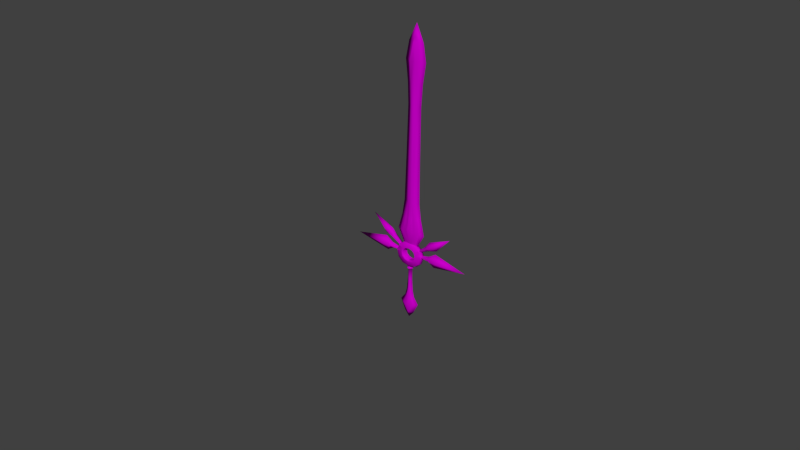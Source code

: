 # Source: LOLWeapon3.blend  (saved by Blender 2.72.0; exported with 4.5.12 LTS)
import bpy
from mathutils import Matrix  # noqa: F401  (used for matrix-valued properties, if any)

bpy.ops.wm.read_factory_settings(use_empty=True)
scene = bpy.context.scene
scene.name = 'Scene'

# ---- collections
col_collection_1 = bpy.data.collections.new('Collection 1'); scene.collection.children.link(col_collection_1)

# ---- images (referenced by path relative to the original .blend; pixels are not part of the script)
import os
ASSET_DIR = os.environ.get("B2B_ASSET_DIR", "")  # directory of the original .blend (textures are referenced by path, not embedded)
HERE = os.path.dirname(os.path.abspath(__file__))  # packed textures are extracted next to this script under _unpacked/

def load_image(name, relpath, width, height, colorspace="sRGB"):
    """Load a texture the original file referenced (path relative to the .blend, or extracted next to this script)."""
    p = next((c for c in (os.path.join(HERE, relpath), os.path.join(ASSET_DIR, relpath)) if relpath and os.path.exists(c)), "")
    if p:
        img = bpy.data.images.load(p, check_existing=True)
        img.name = name
    else:  # same state as the original file: an image datablock whose file is absent (Cycles renders it pink)
        img = bpy.data.images.new(name, width, height)
        img.source = "FILE"
        img.filepath = "//" + (relpath or name)
    img.colorspace_settings.name = colorspace
    return img
img_map__89 = load_image('Map #89', 'Unity/1/leona_base_TX_CM.dds', 1024, 1024, 'sRGB')

# ---- materials (node trees are filled in below, after node groups)
mat_material__172 = bpy.data.materials.new('Material #172')
mat_material__172.alpha_threshold = 0.0
mat_material__172.diffuse_color = (0.588, 0.588, 0.588, 1.0)
mat_material__172.roughness = 0.5
mat_material__172.specular_intensity = 0.0

# ---- material node trees
mat_material__172.use_nodes = True; mat_material__172.node_tree.nodes.clear()
_N = mat_material__172.node_tree.nodes; _L = mat_material__172.node_tree.links
n0 = _N.new('ShaderNodeOutputMaterial'); n0.name = 'Material Output'; n0.location = (1200, 880)
n0.label = 'Material Out'
n1 = _N.new('ShaderNodeAddShader'); n1.name = 'Add Shader'; n1.location = (1000, 880)
n1.label = 'Shader Add Refl'
n2 = _N.new('ShaderNodeAddShader'); n2.name = 'Add Shader.001'; n2.location = (800, 880)
n2.label = 'Shader Add Spec'
n3 = _N.new('ShaderNodeBsdfRefraction'); n3.name = 'Refraction BSDF'; n3.location = (1200, 220)
n3.label = 'Refl BSDF'
n3.mute = True
n4 = _N.new('ShaderNodeMix'); n4.name = 'Mix'; n4.location = (1000, 220)
n4.label = 'Mix Color/Refl'
n4.data_type = 'RGBA'
n4.blend_type = 'MULTIPLY'
n4.inputs[0].default_value = 1.0
n4.inputs[6].default_value = (1.0, 1.0, 1.0, 1.0)
n4.inputs[7].default_value = (0.0, 0.0, 0.0, 0.0)
n5 = _N.new('ShaderNodeMixShader'); n5.name = 'Mix Shader'; n5.location = (600, 880)
n5.label = 'Shader Mix Alpha'
n6 = _N.new('ShaderNodeBsdfTransparent'); n6.name = 'Transparent BSDF'; n6.location = (400, 880)
n6.label = 'Alpha BSDF'
n6.mute = True
n7 = _N.new('ShaderNodeMix'); n7.name = 'Mix.001'; n7.location = (200, 1100)
n7.label = 'Mix Color/Alpha'
n7.data_type = 'RGBA'
n7.blend_type = 'MULTIPLY'
n7.inputs[0].default_value = 1.0
n7.inputs[6].default_value = (1.0, 1.0, 1.0, 1.0)
n7.inputs[7].default_value = (1.0, 1.0, 1.0, 1.0)
n8 = _N.new('ShaderNodeBsdfDiffuse'); n8.name = 'Diffuse BSDF'; n8.location = (400, 660)
n8.label = 'Diff BSDF'
n9 = _N.new('ShaderNodeMix'); n9.name = 'Mix.002'; n9.location = (200, 660)
n9.label = 'Mix Color/Diffuse'
n9.data_type = 'RGBA'
n9.blend_type = 'MULTIPLY'
n9.inputs[0].default_value = 1.0
n9.inputs[6].default_value = (0.588, 0.588, 0.588, 1.0)
n10 = _N.new('ShaderNodeBsdfAnisotropic'); n10.name = 'Glossy BSDF'; n10.location = (400, 220)
n10.label = 'Spec BSDF'
n10.mute = True
n10.distribution = 'GGX'
n11 = _N.new('ShaderNodeMix'); n11.name = 'Mix.003'; n11.location = (200, 220)
n11.label = 'Mix Color/Spec'
n11.data_type = 'RGBA'
n11.blend_type = 'MULTIPLY'
n11.inputs[0].default_value = 1.0
n11.inputs[6].default_value = (0.0, 0.0, 0.0, 1.0)
n11.inputs[7].default_value = (0.0, 0.0, 0.0, 1.0)
n12 = _N.new('ShaderNodeMix'); n12.name = 'Mix.004'; n12.location = (200, 0)
n12.label = 'Mix Color/Hardness'
n12.data_type = 'RGBA'
n12.blend_type = 'MULTIPLY'
n12.inputs[0].default_value = 1.0
n12.inputs[6].default_value = (0.35, 0.35, 0.35, 0.35)
n12.inputs[7].default_value = (1.0, 1.0, 1.0, 1.0)
n13 = _N.new('ShaderNodeNormalMap'); n13.name = 'Normal Map'; n13.location = (200, 440)
n13.label = 'Normal/Map'
n13.mute = True
n14 = _N.new('ShaderNodeMix'); n14.name = 'Mix.005'; n14.location = (1000, 660)
n14.label = 'Bump/Map'
n14.mute = True
n14.data_type = 'RGBA'
n14.blend_type = 'MULTIPLY'
n14.inputs[0].default_value = 1.0
n14.inputs[6].default_value = (1.0, 1.0, 1.0, 1.0)
n14.inputs[7].default_value = (0.0, 0.0, 0.0, 1.0)
n15 = _N.new('ShaderNodeTexCoord'); n15.name = 'Texture Coordinate'; n15.location = (-600, 660)
n15.label = 'Texture Coords'
n16 = _N.new('ShaderNodeTexImage'); n16.name = 'Image Texture'; n16.location = (0, 660)
n16.width = 140
n16.image = img_map__89
n17 = _N.new('ShaderNodeDisplacement'); n17.name = 'Displacement'; n17.location = (0, 0)
n17.inputs[1].default_value = 0.0
n17.inputs[2].default_value = 0.1
n18 = _N.new('ShaderNodeMath'); n18.name = 'Math'; n18.location = (0, 0)
n18.operation = 'POWER'
_L.new(n1.outputs[0], n0.inputs[0])
_L.new(n2.outputs[0], n1.inputs[0])
_L.new(n3.outputs[0], n1.inputs[1])
_L.new(n4.outputs[2], n3.inputs[0])
_L.new(n5.outputs[0], n2.inputs[0])
_L.new(n6.outputs[0], n5.inputs[1])
_L.new(n7.outputs[2], n5.inputs[0])
_L.new(n8.outputs[0], n5.inputs[2])
_L.new(n9.outputs[2], n8.inputs[0])
_L.new(n10.outputs[0], n2.inputs[1])
_L.new(n11.outputs[2], n10.inputs[0])
_L.new(n13.outputs[0], n8.inputs[2])
_L.new(n13.outputs[0], n10.inputs[4])
_L.new(n13.outputs[0], n3.inputs[3])
_L.new(n16.outputs[0], n9.inputs[7])
_L.new(n14.outputs[2], n17.inputs[0])
_L.new(n17.outputs[0], n0.inputs[2])
_L.new(n12.outputs[2], n18.inputs[0])
_L.new(n18.outputs[0], n10.inputs[1])
n0.is_active_output = True

# ---- world
world_world = bpy.data.worlds.new('World'); scene.world = world_world
world_world.color = (0.05088, 0.05088, 0.05088)
world_world.use_sun_shadow = False
world_world.sun_shadow_jitter_overblur = 0.0
world_world.cycles.sampling_method = 'MANUAL'
world_world.cycles.sample_map_resolution = 256

# ---- meshes
me_untitled_077 = bpy.data.meshes.new('Untitled.077')
me_untitled_077.from_pydata([(-584.9, 202.2, -1.12), (-231.1, 392.0, -276.9), (-95.97, 263.6, -162.9), (-160.5, 214.0, -141.8), (-95.97, 263.6, -162.9), (-154.5, 238.3, -140.9), (-273.3, 383.0, 115.6), (-519.6, 523.0, 369.1), (-219.3, 370.4, -39.73), (-265.0, 405.1, -191.1), (-359.6, 340.8, -152.5), (-156.4, 238.5, -138.5), (-351.6, 339.0, -145.2), (-156.4, 238.5, -138.5), (-186.3, 246.5, -196.4), (-223.2, 291.0, -218.2), (-157.6, 327.0, -230.8), (-210.6, 274.9, -216.4), (-130.7, 229.6, -168.1), (-192.2, 275.9, -174.2), (-288.2, 375.9, -248.9), (-79.34, 219.2, -63.27), (-121.4, 170.3, -103.5), (-272.8, 415.5, -215.8), (-283.4, 523.7, -383.8), (-367.4, 538.0, -280.3), (-72.25, 238.5, -75.29), (-95.85, 237.0, -75.9), (-65.6, 214.5, -116.0), (-176.8, 315.5, -141.1), (-325.2, 475.3, -254.6), (-407.7, 590.7, -406.0), (-95.58, 178.6, -125.5), (-207.6, 288.2, -138.0), (-319.8, 436.5, -305.0), (-438.7, 462.4, -294.5), (-358.9, 423.9, -271.8), (-161.4, 303.2, -177.3), (-327.4, 542.7, -329.9), (-305.0, 474.7, -273.0), (-246.6, 406.7, -261.2), (-64.94, 203.4, -102.9), (-347.2, 492.0, -372.4), (-98.04, 230.2, -53.34), (41.58, 20.94, 8.532), (-459.0, 556.5, -381.0), (-81.83, 220.6, -115.8), (-278.4, 460.9, -311.1), (-128.5, 205.5, -76.05), (-499.2, 561.1, -328.1), (-128.0, 194.3, -62.84), (-112.0, 188.1, -62.87), (-84.29, 191.4, -79.66), (-445.0, 592.4, -350.9), (-396.0, 464.3, -342.0), (-343.5, 428.4, -293.9), (-114.4, 189.2, -115.9), (-97.61, 172.3, -102.6), (-108.5, 174.5, -114.5), (-497.2, 621.5, -401.1), (-85.15, 234.4, -64.31), (-418.9, 513.1, -252.0), (-466.4, 464.5, -228.0), (-344.0, 462.1, -239.8), (-314.3, 384.7, -203.5), (87.4, 89.36, 20.67), (-377.0, 428.9, -227.1), (73.26, 57.13, -49.38), (83.63, 133.1, -29.8), (67.14, 37.33, -22.91), (-46.78, 113.0, -60.25), (24.4, 68.96, 74.32), (10.75, 169.0, -38.74), (-7.811, 76.35, 80.49), (160.0, 51.83, -75.34), (214.4, 118.3, -198.1), (270.0, 23.25, -113.7), (136.9, 104.7, -127.6), (63.37, 81.08, -73.38), (-9.515, 117.0, -82.32), (49.87, 159.6, -45.67), (-58.7, 124.4, 46.76), (-37.7, 93.82, 73.51), (93.52, 109.2, -5.793), (61.85, 72.97, 52.12), (29.6, 107.5, -89.26), (-51.93, 148.7, 14.63), (-26.51, 165.0, -16.66), (160.0, 51.83, -75.34), (29.6, 107.5, -89.26), (-9.515, 117.0, -82.32), (136.9, 104.7, -127.6), (98.27, 53.97, -58.9), (90.06, 27.32, -23.27), (-14.63, 117.8, -99.82), (75.41, 24.16, -29.95), (123.4, 97.04, -122.0), (387.7, -3.831, -150.3), (130.3, 11.51, -23.09), (140.8, 41.17, -63.4), (63.37, 81.08, -73.38), (73.26, 57.13, -49.38), (31.34, 106.7, -108.0), (142.2, 50.17, -74.78), (-13.38, 134.9, -103.7), (67.14, 37.33, -22.91), (82.58, 47.38, -60.99), (71.1, 75.5, -89.23), (85.19, 86.27, -91.37), (39.45, 122.2, -113.0), (301.2, 135.2, -276.0), (116.7, 109.7, -134.0), (56.84, 149.5, -153.7), (130.1, 84.41, -110.1), (-58.43, -18.9, 110.7), (41.58, 20.94, 8.532), (-94.26, -94.68, 196.4), (4.13, 16.93, 30.73), (-71.45, 29.35, 32.15), (45.43, 4.919, 6.958), (-36.3, 8.891, 40.23), (-72.2, 96.66, -28.96), (-19.94, 168.0, -140.0), (-58.43, -18.9, 110.7), (-123.6, 20.3, 94.18), (-57.97, 41.79, 29.92), (-28.08, 24.32, 36.88), (143.6, 59.16, -86.16), (-123.6, 20.3, 94.18), (-201.2, -16.28, 155.8), (-78.97, 72.39, 3.173), (-46.78, 113.0, -60.25), (1.491, 0.2234, 32.99), (5.212, -0.149, 48.97), (-55.66, -13.89, 93.67), (-96.27, 65.39, 0.6582), (-287.7, -55.51, 225.5), (-98.05, 107.5, -31.55), (-63.71, 129.6, -73.81), (-38.15, 9.804, 57.25), (80.37, -20.52, 38.33), (-69.56, -9.85, 95.3), (-143.0, 128.1, -35.26), (-156.3, 80.49, 27.79), (55.65, 5.241, 19.07), (-88.31, 93.92, -37.09), (-107.2, 74.74, 11.83), (-129.7, -171.4, 290.2), (-99.48, 10.07, 85.44), (-58.43, 113.1, -73.87), (-114.5, 20.02, 80.52), (-78.57, 33.25, 48.05), (-41.75, -17.93, 92.02), (7.229, -28.33, 81.68), (-129.4, 29.98, 75.59), (109.2, 115.8, -3.71), (10.75, 169.0, -38.74), (102.0, 92.53, 27.33), (177.2, 95.81, -38.48), (294.6, 86.57, -60.68), (87.4, 89.36, 20.67), (177.2, 95.81, -38.48), (154.0, 148.6, -90.78), (49.87, 159.6, -45.67), (268.5, 78.99, -109.5), (165.7, 85.87, -69.95), (237.9, 178.7, -147.5), (151.1, 113.3, -95.94), (12.0, 186.1, -42.55), (93.52, 109.2, -5.793), (162.7, 66.32, -45.21), (97.73, 143.9, -31.96), (154.0, 148.6, -90.78), (-93.09, 160.2, -96.7), (57.98, 175.1, -50.73), (83.63, 133.1, -29.8), (257.0, 41.47, -59.39), (110.6, 80.1, 20.95), (235.2, 121.3, -144.6), (136.5, 140.8, -121.9), (188.5, 166.7, -177.0), (-874.0, -139.9, 249.6), (-351.6, 339.0, -145.2), (-223.9, 366.0, -42.55), (77.4, 202.3, -109.5), (-12.05, 204.2, -128.5), (-86.64, 127.5, 56.06), (-106.5, 64.28, 131.0), (137.3, 162.4, -89.74), (71.42, 184.1, -143.3), (151.1, 113.3, -95.94), (164.1, 111.9, -41.94), (213.4, 213.1, -244.0), (150.8, 64.29, 21.11), (105.7, 139.0, -47.17), (330.8, 211.3, -212.2), (118.8, 106.8, -14.71), (144.0, 149.8, -77.8), (-131.1, 54.15, 105.9), (162.7, 102.9, -30.56), (-65.99, 10.85, 127.3), (-196.4, 42.07, 150.7), (61.85, 72.97, 52.12), (-109.9, -43.53, 212.7), (24.4, 68.96, 74.32), (-35.76, 2.07, 123.7), (-58.02, 86.02, 92.28), (-41.3, 25.08, 147.5), (-98.52, 32.5, 116.6), (-77.5, 160.3, 12.65), (-61.68, 162.3, 20.19), (136.5, 140.8, -121.9), (150.7, 137.2, -65.84), (583.9, 267.4, -481.1), (60.01, 175.0, -68.81), (0.6119, 220.8, -95.84), (-154.4, -4.835, 187.2), (-106.5, 64.28, 131.0), (-26.51, 165.0, -16.66), (-168.8, -92.29, 298.2), (-100.0, -95.26, 354.0), (-551.8, -100.3, 485.8), (-43.16, 182.3, -29.62), (76.2, 58.02, 63.29), (165.7, 85.87, -69.95), (162.7, 66.32, -45.21), (7.175, 187.7, -59.44), (-177.7, 44.13, 206.4), (-41.3, 25.08, 147.5), (-58.7, 124.4, 46.76), (28.12, 68.59, 90.27), (-178.7, -258.7, 501.5), (-258.1, 20.58, 289.2), (97.0, -0.7428, 65.38), (-46.35, -118.7, 272.8), (-185.6, -63.35, 271.5), (-35.1, 38.89, 137.9), (25.77, 52.63, 93.19), (619.9, -0.1673, -178.4), (151.3, 34.07, -1.399), (370.8, 82.43, -161.2), (417.4, 72.26, -86.54), (161.3, 93.95, -19.18), (345.1, 8.068, -60.5), (337.3, 105.9, -173.7), (-69.6, -31.36, 249.4), (-48.93, -57.58, 201.1), (-37.7, 93.82, 73.51), (-7.811, 76.35, 80.49), (72.06, 73.29, 64.23), (-51.93, 148.7, 14.63), (-44.82, 97.72, 89.43), (-9.665, 77.26, 97.51), (-69.63, 133.8, 57.94), (-31.8, 181.5, -16.61), (-93.89, 72.8, 124.7), (-277.4, 54.19, 173.9), (-17.59, 62.58, 101.5), (-108.9, 82.76, 119.8), (-65.99, 10.85, 127.3), (-160.3, 109.1, 53.92), (-98.52, 32.5, 116.6), (-135.7, 133.3, 72.01), (-131.1, 54.15, 105.9), (-49.0, 42.93, 139.5), (-78.93, 62.84, 129.7), (-21.2, 34.85, 136.2), (27.78, 24.44, 125.9), (-35.76, 2.07, 123.7), (17.49, -9.241, 112.5), (100.9, 32.26, 82.55), (1092.0, -1069.0, 799.3), (262.9, -73.28, 31.62), (102.4, 11.89, 19.96), (-91.57, 195.7, -81.41), (732.9, -680.6, 517.8), (319.1, -216.0, 161.2), (-145.8, 160.9, -14.63), (410.5, -344.0, 265.2), (299.7, -217.7, 183.8), (-122.4, 180.9, 8.939), (1111.0, -1049.0, 800.8), (-72.54, 212.9, -52.48), (1251.0, -1225.0, 915.4), (345.3, -196.6, 153.4), (1410.0, -1391.0, 1020.0), (125.9, 23.98, 6.018), (215.8, -129.3, 92.4), (228.3, -103.6, 48.74), (433.9, -323.9, 262.0), (1277.0, -1202.0, 913.5), (755.6, -660.5, 515.6), (1386.0, -1390.0, 1052.0), (49.32, -5.31, 65.2), (1232.0, -1232.0, 931.2), (73.05, -3.994, 36.47), (699.0, -691.6, 546.7), (393.5, -347.7, 282.1), (1214.0, -1237.0, 947.5), (264.7, -229.0, 213.7), (1545.0, -1493.0, 1142.0), (241.3, -241.2, 227.5), (716.7, -684.4, 533.7), (274.8, -242.3, 182.9), (182.2, -164.5, 103.7), (1448.0, -1354.0, 1021.0), (105.3, -143.5, 153.5), (1079.0, -1072.0, 811.7), (374.8, -355.6, 295.6), (156.1, -148.6, 143.2), (1065.0, -1077.0, 821.9), (29.88, -7.103, 87.78), (1355.0, -1409.0, 1067.0), (75.39, -134.0, 191.3), (1201.0, -1227.0, 977.6), (1492.0, -1511.0, 1187.0), (687.8, -682.4, 573.4), (339.5, -163.7, 205.0), (305.9, -162.6, 249.6), (223.6, -58.23, 192.7), (755.3, -623.2, 565.9), (88.51, 35.7, 69.75), (224.7, -235.7, 256.1), (362.6, -347.0, 322.8), (1058.0, -1067.0, 845.9), (240.8, -64.92, 146.3), (255.9, -32.76, 108.1), (1510.0, -1524.0, 1146.0), (1554.0, -1543.0, 1191.0), (1339.0, -1390.0, 1114.0), (316.0, -175.9, 218.8), (112.2, 37.02, 41.02), (433.1, -286.0, 313.8), (1556.0, -1464.0, 1166.0), (737.7, -630.5, 578.8), (445.4, -294.5, 286.6), (1127.0, -1009.0, 834.9), (1499.0, -1325.0, 993.9), (766.6, -632.4, 539.1), (1158.0, -1016.0, 784.7), (482.6, -295.3, 237.7), (798.2, -634.4, 495.8), (312.6, -40.11, 12.16), (278.1, -34.21, 64.36), (155.5, 40.04, -10.47), (131.7, 38.81, 18.44), (1259.0, -1163.0, 988.5), (1459.0, -1325.0, 1045.0), (1290.0, -1168.0, 942.1), (1412.0, -1324.0, 1107.0), (1119.0, -997.8, 858.9), (356.0, -169.2, 176.4), (1106.0, -1003.0, 869.1), (1321.0, -1173.0, 895.7), (1596.0, -1464.0, 1115.0), (261.6, -188.9, 271.3), (1443.0, -1306.0, 1092.0), (389.0, -170.5, 132.3), (1278.0, -1157.0, 972.2), (1093.0, -1006.0, 881.4), (414.5, -293.8, 327.3), (721.4, -634.2, 594.8), (305.9, -162.6, 249.6), (397.4, -297.5, 344.2), (181.2, -84.22, 197.1), (59.11, 19.82, 86.26), (1350.0, -1360.0, 1138.0), (1503.0, -1481.0, 1211.0), (1170.0, -1222.0, 1024.0), (325.3, -346.2, 371.7), (1649.0, -1618.0, 1274.0), (1240.0, -1170.0, 1004.0), (1388.0, -1324.0, 1138.0), (40.9, -128.1, 243.5), (1299.0, -1390.0, 1165.0), (1452.0, -1511.0, 1238.0), (281.0, -187.2, 248.6), (1538.0, -1451.0, 1207.0), (235.4, -208.3, 279.1), (698.7, -654.4, 596.9), (1568.0, -1509.0, 1220.0), (132.9, -72.59, 212.9), (223.6, -58.23, 192.7), (88.51, 35.7, 69.75), (35.66, 7.728, 100.2), (6.088, -8.327, 116.7), (191.7, -234.4, 300.2), (1027.0, -1059.0, 896.1), (1074.0, -1026.0, 880.0), (374.0, -317.7, 347.4), (1215.0, -1193.0, 1006.0), (656.1, -680.4, 616.7), (90.61, -94.9, 224.0), (-839.0, -1744.0, -450.8), (-699.4, -335.7, -593.4), (-646.9, -449.5, 840.3), (-648.9, -555.6, 811.9), (-620.1, -459.8, 160.2), (-711.6, -437.6, -1505.0)], [], [(44, 84, 69), (69, 84, 65), (69, 65, 67), (67, 65, 83), (67, 83, 78), (78, 83, 68), (78, 68, 85), (85, 68, 80), (85, 80, 79), (79, 80, 72), (79, 72, 70), (70, 72, 87), (115, 71, 84), (117, 71, 115), (117, 73, 71), (126, 73, 117), (126, 82, 73), (125, 82, 126), (125, 81, 82), (115, 119, 117), (117, 119, 132), (117, 132, 126), (126, 132, 120), (126, 120, 125), (125, 120, 118), (118, 130, 125), (130, 81, 125), (130, 86, 81), (105, 119, 115), (95, 119, 105), (95, 144, 119), (119, 144, 132), (132, 144, 133), (133, 120, 132), (139, 120, 133), (139, 118, 120), (151, 118, 139), (151, 135, 118), (135, 130, 118), (105, 101, 95), (95, 101, 106), (106, 93, 95), (93, 144, 95), (93, 140, 144), (140, 133, 144), (153, 133, 140), (153, 139, 133), (101, 100, 106), (106, 100, 107), (107, 92, 106), (92, 93, 106), (92, 98, 93), (98, 140, 93), (140, 98, 233), (140, 233, 153), (153, 233, 269), (153, 269, 152), (152, 139, 153), (100, 89, 107), (107, 89, 102), (107, 102, 108), (108, 92, 107), (108, 127, 92), (92, 127, 103), (92, 103, 99), (99, 98, 92), (98, 99, 239), (233, 98, 239), (102, 89, 94), (104, 102, 94), (109, 102, 104), (108, 102, 109), (109, 111, 108), (108, 111, 96), (108, 96, 113), (113, 127, 108), (94, 89, 90), (94, 90, 149), (138, 94, 149), (104, 94, 138), (138, 173, 104), (104, 173, 122), (104, 122, 109), (109, 122, 112), (112, 111, 109), (149, 90, 131), (121, 149, 131), (145, 149, 121), (145, 138, 149), (137, 138, 145), (137, 173, 138), (142, 173, 137), (173, 142, 274), (274, 122, 173), (185, 122, 274), (185, 112, 122), (131, 87, 121), (121, 87, 86), (121, 86, 130), (130, 145, 121), (135, 145, 130), (135, 137, 145), (146, 137, 135), (146, 142, 137), (143, 142, 146), (142, 143, 277), (274, 142, 277), (277, 280, 274), (274, 280, 282), (282, 215, 274), (274, 215, 185), (146, 135, 151), (154, 146, 151), (143, 146, 154), (263, 143, 154), (260, 143, 263), (277, 143, 260), (260, 262, 277), (277, 262, 280), (186, 280, 262), (209, 280, 186), (209, 282, 280), (151, 150, 154), (150, 128, 154), (154, 128, 263), (151, 148, 150), (148, 128, 150), (261, 128, 148), (148, 259, 261), (259, 265, 261), (261, 265, 217), (148, 151, 141), (141, 259, 148), (141, 123, 259), (134, 123, 141), (152, 123, 134), (268, 123, 152), (141, 151, 139), (139, 134, 141), (139, 152, 134), (152, 269, 268), (269, 266, 268), (268, 266, 228), (228, 266, 236), (264, 228, 236), (259, 228, 264), (264, 265, 259), (267, 266, 269), (266, 267, 257), (257, 236, 266), (257, 264, 236), (206, 264, 257), (265, 264, 206), (206, 255, 265), (217, 265, 255), (258, 217, 255), (263, 217, 258), (233, 267, 269), (270, 267, 233), (267, 270, 237), (257, 267, 237), (257, 237, 252), (251, 257, 252), (206, 257, 251), (270, 233, 193), (193, 177, 270), (270, 177, 223), (237, 270, 223), (237, 223, 230), (252, 237, 230), (230, 248, 252), (248, 247, 252), (252, 247, 251), (193, 233, 239), (193, 239, 242), (242, 196, 193), (193, 196, 177), (196, 155, 177), (177, 155, 157), (157, 223, 177), (249, 223, 157), (230, 223, 249), (230, 249, 204), (204, 248, 230), (242, 239, 225), (225, 161, 242), (242, 161, 199), (196, 242, 199), (196, 199, 191), (191, 194, 196), (194, 171, 196), (196, 171, 155), (239, 99, 225), (225, 99, 74), (74, 99, 103), (127, 74, 103), (224, 74, 127), (127, 113, 224), (224, 113, 190), (212, 224, 190), (191, 224, 212), (191, 161, 224), (199, 161, 191), (190, 113, 91), (91, 113, 96), (111, 91, 96), (211, 91, 111), (111, 112, 211), (211, 112, 189), (189, 184, 211), (211, 184, 188), (188, 162, 211), (197, 162, 188), (212, 162, 197), (190, 162, 212), (189, 112, 185), (185, 184, 189), (215, 184, 185), (184, 215, 214), (184, 214, 188), (188, 214, 194), (194, 197, 188), (194, 212, 197), (212, 194, 191), (214, 215, 226), (214, 226, 174), (214, 174, 194), (194, 174, 171), (174, 163, 171), (171, 163, 175), (175, 155, 171), (215, 282, 226), (226, 282, 222), (226, 222, 168), (174, 226, 168), (174, 168, 163), (163, 168, 156), (168, 254, 156), (156, 254, 218), (254, 250, 218), (222, 282, 209), (209, 210, 222), (222, 210, 254), (168, 222, 254), (209, 253, 210), (253, 229, 210), (210, 229, 250), (210, 250, 254), (186, 253, 209), (206, 253, 186), (251, 253, 206), (251, 229, 253), (247, 229, 251), (186, 258, 206), (206, 258, 255), (262, 258, 186), (258, 262, 263), (263, 262, 260), (169, 155, 175), (169, 157, 155), (160, 157, 169), (160, 249, 157), (202, 249, 160), (204, 249, 202), (180, 77, 179), (75, 77, 180), (75, 178, 77), (77, 178, 167), (178, 172, 167), (172, 180, 179), (166, 180, 172), (166, 192, 180), (180, 192, 75), (75, 192, 110), (244, 75, 110), (178, 75, 244), (244, 166, 178), (166, 172, 178), (195, 166, 244), (195, 192, 166), (213, 192, 195), (110, 192, 213), (110, 213, 244), (244, 213, 195), (164, 88, 165), (76, 88, 164), (76, 176, 88), (88, 176, 170), (170, 176, 158), (165, 158, 164), (164, 158, 159), (159, 240, 164), (164, 240, 76), (76, 240, 97), (243, 76, 97), (176, 76, 243), (243, 159, 176), (158, 176, 159), (241, 159, 243), (241, 240, 159), (238, 240, 241), (97, 240, 238), (97, 238, 243), (243, 238, 241), (124, 201, 198), (129, 201, 124), (129, 256, 201), (201, 256, 227), (227, 187, 201), (201, 187, 198), (129, 124, 216), (235, 129, 216), (136, 129, 235), (136, 256, 129), (221, 256, 136), (232, 256, 221), (227, 256, 232), (216, 124, 208), (187, 216, 208), (227, 216, 187), (216, 227, 235), (235, 227, 232), (232, 221, 235), (235, 221, 136), (200, 114, 203), (203, 114, 116), (116, 219, 203), (203, 219, 245), (245, 207, 203), (203, 207, 200), (114, 246, 116), (234, 116, 246), (147, 116, 234), (147, 219, 116), (231, 219, 147), (220, 219, 231), (245, 219, 220), (205, 246, 114), (207, 246, 205), (245, 246, 207), (246, 245, 234), (234, 245, 220), (220, 231, 234), (234, 231, 147), (288, 295, 273), (287, 295, 288), (295, 287, 304), (304, 309, 295), (306, 295, 309), (293, 295, 306), (293, 306, 311), (286, 288, 273), (272, 288, 286), (272, 284, 288), (288, 284, 276), (276, 287, 288), (279, 287, 276), (287, 279, 304), (344, 272, 286), (342, 272, 344), (342, 357, 272), (272, 357, 284), (357, 340, 284), (284, 340, 289), (284, 289, 276), (276, 289, 278), (276, 278, 279), (344, 343, 342), (343, 357, 342), (351, 357, 343), (351, 340, 357), (335, 340, 351), (340, 335, 341), (340, 341, 289), (289, 341, 291), (289, 291, 278), (345, 343, 344), (345, 326, 343), (326, 351, 343), (317, 351, 326), (317, 335, 351), (332, 335, 317), (335, 332, 338), (341, 335, 338), (338, 339, 341), (339, 291, 341), (331, 326, 345), (331, 321, 326), (326, 321, 325), (325, 317, 326), (330, 317, 325), (330, 332, 317), (360, 332, 330), (332, 360, 320), (338, 332, 320), (338, 320, 336), (336, 339, 338), (319, 325, 321), (325, 319, 330), (330, 319, 318), (318, 360, 330), (336, 348, 339), (348, 336, 358), (356, 348, 358), (347, 348, 356), (348, 347, 353), (339, 348, 353), (358, 336, 350), (358, 350, 346), (346, 349, 358), (358, 349, 356), (349, 377, 356), (377, 333, 356), (356, 333, 347), (336, 320, 350), (320, 334, 350), (350, 334, 352), (346, 350, 352), (352, 359, 346), (346, 359, 371), (346, 371, 349), (349, 371, 372), (372, 377, 349), (320, 360, 334), (360, 361, 334), (361, 359, 334), (334, 359, 352), (363, 361, 360), (363, 379, 361), (379, 388, 361), (361, 388, 359), (359, 388, 371), (371, 388, 390), (371, 390, 372), (372, 390, 366), (366, 367, 372), (372, 367, 377), (376, 363, 360), (355, 363, 376), (355, 389, 363), (389, 379, 363), (389, 391, 379), (387, 379, 391), (388, 379, 387), (387, 390, 388), (368, 390, 387), (368, 366, 390), (376, 360, 362), (382, 376, 362), (364, 376, 382), (376, 364, 355), (355, 364, 381), (381, 378, 355), (378, 389, 355), (378, 369, 389), (369, 391, 389), (369, 323, 391), (391, 323, 316), (316, 387, 391), (383, 364, 382), (364, 383, 381), (381, 383, 365), (384, 381, 365), (392, 381, 384), (392, 378, 381), (392, 386, 378), (386, 369, 378), (322, 369, 386), (323, 369, 322), (301, 323, 322), (308, 323, 301), (323, 308, 316), (385, 392, 384), (373, 392, 385), (373, 386, 392), (313, 386, 373), (322, 386, 313), (306, 322, 313), (301, 322, 306), (309, 301, 306), (299, 301, 309), (299, 308, 301), (385, 313, 373), (311, 313, 385), (311, 306, 313), (309, 304, 299), (299, 304, 303), (303, 297, 299), (297, 308, 299), (308, 297, 296), (316, 308, 296), (316, 296, 324), (324, 387, 316), (304, 279, 303), (279, 297, 303), (279, 278, 297), (278, 275, 297), (297, 275, 302), (296, 297, 302), (296, 302, 310), (324, 296, 310), (298, 324, 310), (314, 324, 298), (324, 314, 387), (387, 314, 368), (278, 291, 275), (291, 281, 275), (275, 281, 271), (275, 271, 302), (302, 271, 307), (310, 302, 307), (294, 310, 307), (298, 310, 294), (294, 292, 298), (298, 292, 312), (312, 314, 298), (281, 291, 339), (339, 290, 281), (283, 281, 290), (271, 281, 283), (294, 271, 283), (307, 271, 294), (353, 290, 339), (353, 305, 290), (285, 290, 305), (283, 290, 285), (292, 283, 285), (294, 283, 292), (337, 305, 353), (354, 305, 337), (300, 305, 354), (305, 300, 285), (285, 300, 327), (285, 327, 292), (292, 327, 312), (327, 315, 312), (312, 315, 329), (329, 314, 312), (353, 347, 337), (337, 347, 354), (354, 347, 333), (333, 380, 354), (354, 380, 370), (370, 328, 354), (354, 328, 300), (300, 328, 327), (327, 328, 315), (315, 328, 375), (375, 329, 315), (374, 329, 375), (368, 329, 374), (314, 329, 368), (377, 380, 333), (367, 380, 377), (375, 380, 367), (370, 380, 375), (375, 328, 370), (367, 366, 375), (375, 366, 374), (374, 366, 368), (57, 58, 32), (22, 58, 57), (22, 56, 58), (58, 56, 32), (46, 32, 56), (28, 32, 46), (28, 41, 32), (32, 41, 57), (57, 41, 52), (52, 51, 57), (57, 51, 22), (22, 51, 50), (48, 22, 50), (56, 22, 48), (48, 19, 56), (56, 19, 46), (52, 41, 21), (21, 51, 52), (43, 51, 21), (50, 51, 43), (43, 48, 50), (27, 48, 43), (27, 29, 48), (48, 29, 33), (33, 19, 48), (21, 41, 26), (26, 60, 21), (21, 60, 43), (60, 27, 43), (26, 27, 60), (26, 46, 27), (46, 29, 27), (37, 29, 46), (37, 23, 29), (29, 23, 33), (26, 41, 28), (28, 46, 26), (46, 19, 37), (19, 20, 37), (37, 20, 40), (40, 23, 37), (23, 40, 39), (30, 23, 39), (63, 23, 30), (23, 63, 64), (33, 23, 64), (33, 20, 19), (64, 20, 33), (20, 64, 36), (55, 20, 36), (34, 20, 55), (20, 34, 40), (40, 34, 47), (39, 40, 47), (39, 47, 38), (25, 39, 38), (30, 39, 25), (30, 25, 63), (36, 64, 66), (36, 66, 35), (54, 36, 35), (55, 36, 54), (55, 54, 34), (34, 54, 42), (34, 42, 47), (47, 42, 24), (38, 47, 24), (64, 63, 66), (63, 61, 66), (66, 61, 62), (35, 66, 62), (62, 49, 35), (35, 49, 45), (45, 54, 35), (42, 54, 45), (45, 31, 42), (42, 31, 24), (24, 31, 38), (63, 25, 61), (61, 25, 53), (53, 49, 61), (61, 49, 62), (53, 25, 38), (38, 31, 53), (59, 53, 31), (49, 53, 59), (59, 45, 49), (31, 45, 59)])
me_untitled_077.polygons.foreach_set('use_smooth', [True] * 648)
_uv = me_untitled_077.uv_layers.new(name='UVChannel_1')
_uv.uv.foreach_set('vector', [0.9723, 0.0024, 0.9723, 0.0024, 0.9693, 0.0109, 0.9693, 0.0109, 0.9723, 0.0024, 0.9693, 0.0109, 0.9693, 0.0109, 0.9693, 0.0109, 0.9635, 0.0163, 0.9635, 0.0163, 0.9693, 0.0109, 0.9635, 0.0163, 0.9635, 0.0163, 0.9635, 0.0163, 0.9541, 0.0192, 0.9541, 0.0192, 0.9635, 0.0163, 0.9541, 0.0192, 0.9541, 0.0192, 0.9541, 0.0192, 0.9419, 0.017, 0.9419, 0.017, 0.9541, 0.0192, 0.9419, 0.017, 0.9419, 0.017, 0.9419, 0.017, 0.9346, 0.0106, 0.9346, 0.0106, 0.9419, 0.017, 0.9346, 0.0106, 0.9346, 0.0106, 0.9346, 0.0106, 0.9314, 0.0022, 0.9314, 0.0022, 0.9346, 0.0106, 0.9314, 0.0022, 0.9742, 0.0024, 0.9693, 0.0109, 0.9723, 0.0024, 0.9709, 0.0118, 0.9693, 0.0109, 0.9742, 0.0024, 0.9709, 0.0118, 0.9635, 0.0163, 0.9693, 0.0109, 0.9645, 0.0177, 0.9635, 0.0163, 0.9709, 0.0118, 0.9645, 0.0177, 0.9541, 0.0192, 0.9635, 0.0163, 0.9544, 0.0208, 0.9541, 0.0192, 0.9645, 0.0177, 0.9544, 0.0208, 0.9419, 0.017, 0.9541, 0.0192, 0.9742, 0.0024, 0.9774, 0.0024, 0.9709, 0.0118, 0.9709, 0.0118, 0.9774, 0.0024, 0.9736, 0.0131, 0.9709, 0.0118, 0.9736, 0.0131, 0.9645, 0.0177, 0.9645, 0.0177, 0.9736, 0.0131, 0.9663, 0.0202, 0.9645, 0.0177, 0.9663, 0.0202, 0.9544, 0.0208, 0.9544, 0.0208, 0.9663, 0.0202, 0.9544, 0.0239, 0.9544, 0.0239, 0.941, 0.0184, 0.9544, 0.0208, 0.941, 0.0184, 0.9419, 0.017, 0.9544, 0.0208, 0.941, 0.0184, 0.9346, 0.0106, 0.9419, 0.017, 0.9709, 0.0118, 0.9774, 0.0024, 0.9742, 0.0024, 0.9736, 0.0131, 0.9774, 0.0024, 0.9709, 0.0118, 0.9736, 0.0131, 0.9813, 0.0024, 0.9774, 0.0024, 0.9774, 0.0024, 0.9813, 0.0024, 0.9736, 0.0131, 0.9736, 0.0131, 0.9813, 0.0024, 0.9769, 0.0147, 0.9769, 0.0147, 0.9663, 0.0202, 0.9736, 0.0131, 0.9684, 0.0231, 0.9663, 0.0202, 0.9769, 0.0147, 0.9684, 0.0231, 0.9544, 0.0239, 0.9663, 0.0202, 0.9545, 0.0273, 0.9544, 0.0239, 0.9684, 0.0231, 0.9545, 0.0273, 0.9389, 0.0208, 0.9544, 0.0239, 0.9389, 0.0208, 0.941, 0.0184, 0.9544, 0.0239, 0.9709, 0.0118, 0.9645, 0.0177, 0.9736, 0.0131, 0.9736, 0.0131, 0.9645, 0.0177, 0.9663, 0.0202, 0.9663, 0.0202, 0.9769, 0.0147, 0.9736, 0.0131, 0.9769, 0.0147, 0.9813, 0.0024, 0.9736, 0.0131, 0.9769, 0.0147, 0.9925, 0.0024, 0.9813, 0.0024, 0.9925, 0.0024, 0.9769, 0.0147, 0.9813, 0.0024, 0.9863, 0.0198, 0.9769, 0.0147, 0.9925, 0.0024, 0.9863, 0.0198, 0.9684, 0.0231, 0.9769, 0.0147, 0.9645, 0.0177, 0.9544, 0.0208, 0.9663, 0.0202, 0.9663, 0.0202, 0.9544, 0.0208, 0.9544, 0.0239, 0.9544, 0.0239, 0.9684, 0.0231, 0.9663, 0.0202, 0.9684, 0.0231, 0.9769, 0.0147, 0.9663, 0.0202, 0.9684, 0.0231, 0.9863, 0.0198, 0.9769, 0.0147, 0.9863, 0.0198, 0.9925, 0.0024, 0.9769, 0.0147, 0.9925, 0.0024, 0.9863, 0.0198, 0.9986, 0.0024, 0.9925, 0.0024, 0.9986, 0.0024, 0.9863, 0.0198, 0.9863, 0.0198, 0.9986, 0.0024, 0.9916, 0.0225, 0.9863, 0.0198, 0.9916, 0.0225, 0.9776, 0.029, 0.9776, 0.029, 0.9684, 0.0231, 0.9863, 0.0198, 0.9544, 0.0208, 0.941, 0.0184, 0.9544, 0.0239, 0.9544, 0.0239, 0.941, 0.0184, 0.9389, 0.0208, 0.9544, 0.0239, 0.9389, 0.0208, 0.9545, 0.0273, 0.9545, 0.0273, 0.9684, 0.0231, 0.9544, 0.0239, 0.9545, 0.0273, 0.9711, 0.034, 0.9684, 0.0231, 0.9684, 0.0231, 0.9711, 0.034, 0.9747, 0.032, 0.9684, 0.0231, 0.9747, 0.032, 0.9776, 0.029, 0.9776, 0.029, 0.9863, 0.0198, 0.9684, 0.0231, 0.9863, 0.0198, 0.9776, 0.029, 0.9916, 0.0225, 0.9986, 0.0024, 0.9863, 0.0198, 0.9916, 0.0225, 0.9389, 0.0208, 0.941, 0.0184, 0.9297, 0.0129, 0.926, 0.0145, 0.9389, 0.0208, 0.9297, 0.0129, 0.9366, 0.0237, 0.9389, 0.0208, 0.926, 0.0145, 0.9545, 0.0273, 0.9389, 0.0208, 0.9366, 0.0237, 0.9366, 0.0237, 0.9492, 0.0384, 0.9545, 0.0273, 0.9545, 0.0273, 0.9492, 0.0384, 0.9548, 0.038, 0.9545, 0.0273, 0.9548, 0.038, 0.9604, 0.0365, 0.9604, 0.0365, 0.9711, 0.034, 0.9545, 0.0273, 0.9297, 0.0129, 0.941, 0.0184, 0.9331, 0.0114, 0.9297, 0.0129, 0.9331, 0.0114, 0.9256, 0.0022, 0.9213, 0.0022, 0.9297, 0.0129, 0.9256, 0.0022, 0.926, 0.0145, 0.9297, 0.0129, 0.9213, 0.0022, 0.9213, 0.0022, 0.9082, 0.0022, 0.926, 0.0145, 0.926, 0.0145, 0.9082, 0.0022, 0.9146, 0.0197, 0.926, 0.0145, 0.9146, 0.0197, 0.9366, 0.0237, 0.9366, 0.0237, 0.9146, 0.0197, 0.9294, 0.0327, 0.9294, 0.0327, 0.9492, 0.0384, 0.9366, 0.0237, 0.9256, 0.0022, 0.9331, 0.0114, 0.9296, 0.0022, 0.9331, 0.0114, 0.9256, 0.0022, 0.9296, 0.0022, 0.9297, 0.0129, 0.9256, 0.0022, 0.9331, 0.0114, 0.9297, 0.0129, 0.9213, 0.0022, 0.9256, 0.0022, 0.926, 0.0145, 0.9213, 0.0022, 0.9297, 0.0129, 0.926, 0.0145, 0.9082, 0.0022, 0.9213, 0.0022, 0.9146, 0.0197, 0.9082, 0.0022, 0.926, 0.0145, 0.9082, 0.0022, 0.9146, 0.0197, 0.9016, 0.0022, 0.9016, 0.0022, 0.9146, 0.0197, 0.9082, 0.0022, 0.9088, 0.0225, 0.9146, 0.0197, 0.9016, 0.0022, 0.9088, 0.0225, 0.9294, 0.0327, 0.9146, 0.0197, 0.9296, 0.0022, 0.9314, 0.0022, 0.9331, 0.0114, 0.9331, 0.0114, 0.9314, 0.0022, 0.9346, 0.0106, 0.9331, 0.0114, 0.9346, 0.0106, 0.941, 0.0184, 0.941, 0.0184, 0.9297, 0.0129, 0.9331, 0.0114, 0.9389, 0.0208, 0.9297, 0.0129, 0.941, 0.0184, 0.9389, 0.0208, 0.926, 0.0145, 0.9297, 0.0129, 0.9366, 0.0237, 0.926, 0.0145, 0.9389, 0.0208, 0.9366, 0.0237, 0.9146, 0.0197, 0.926, 0.0145, 0.9294, 0.0327, 0.9146, 0.0197, 0.9366, 0.0237, 0.9146, 0.0197, 0.9294, 0.0327, 0.9088, 0.0225, 0.9016, 0.0022, 0.9146, 0.0197, 0.9088, 0.0225, 0.9088, 0.0225, 0.9146, 0.0197, 0.9016, 0.0022, 0.9016, 0.0022, 0.9146, 0.0197, 0.9082, 0.0022, 0.9082, 0.0022, 0.9146, 0.0197, 0.9016, 0.0022, 0.9016, 0.0022, 0.9146, 0.0197, 0.9088, 0.0225, 0.9366, 0.0237, 0.9389, 0.0208, 0.9545, 0.0273, 0.9492, 0.0384, 0.9366, 0.0237, 0.9545, 0.0273, 0.9294, 0.0327, 0.9366, 0.0237, 0.9492, 0.0384, 0.9476, 0.0437, 0.9294, 0.0327, 0.9492, 0.0384, 0.9257, 0.0374, 0.9294, 0.0327, 0.9476, 0.0437, 0.9088, 0.0225, 0.9294, 0.0327, 0.9257, 0.0374, 0.9257, 0.0374, 0.9294, 0.0327, 0.9088, 0.0225, 0.9088, 0.0225, 0.9294, 0.0327, 0.9146, 0.0197, 0.9366, 0.0237, 0.9146, 0.0197, 0.9294, 0.0327, 0.926, 0.0145, 0.9146, 0.0197, 0.9366, 0.0237, 0.926, 0.0145, 0.9082, 0.0022, 0.9146, 0.0197, 0.9545, 0.0273, 0.9548, 0.038, 0.9492, 0.0384, 0.9548, 0.038, 0.9549, 0.042, 0.9492, 0.0384, 0.9492, 0.0384, 0.9549, 0.042, 0.9476, 0.0437, 0.9545, 0.0273, 0.9604, 0.0365, 0.9548, 0.038, 0.9604, 0.0365, 0.9549, 0.042, 0.9548, 0.038, 0.9617, 0.0414, 0.9549, 0.042, 0.9604, 0.0365, 0.9604, 0.0365, 0.9727, 0.0392, 0.9617, 0.0414, 0.9727, 0.0392, 0.9604, 0.0365, 0.9617, 0.0414, 0.9617, 0.0414, 0.9604, 0.0365, 0.9549, 0.042, 0.9604, 0.0365, 0.9545, 0.0273, 0.9711, 0.034, 0.9711, 0.034, 0.9727, 0.0392, 0.9604, 0.0365, 0.9711, 0.034, 0.9779, 0.0354, 0.9727, 0.0392, 0.9747, 0.032, 0.9779, 0.0354, 0.9711, 0.034, 0.9776, 0.029, 0.9779, 0.0354, 0.9747, 0.032, 0.9819, 0.0321, 0.9779, 0.0354, 0.9776, 0.029, 0.9711, 0.034, 0.9545, 0.0273, 0.9684, 0.0231, 0.9684, 0.0231, 0.9747, 0.032, 0.9711, 0.034, 0.9684, 0.0231, 0.9776, 0.029, 0.9747, 0.032, 0.9776, 0.029, 0.9916, 0.0225, 0.9819, 0.0321, 0.9916, 0.0225, 0.9776, 0.029, 0.9819, 0.0321, 0.9819, 0.0321, 0.9776, 0.029, 0.9779, 0.0354, 0.9779, 0.0354, 0.9776, 0.029, 0.9747, 0.032, 0.9711, 0.034, 0.9779, 0.0354, 0.9747, 0.032, 0.9727, 0.0392, 0.9779, 0.0354, 0.9711, 0.034, 0.9711, 0.034, 0.9604, 0.0365, 0.9727, 0.0392, 0.9863, 0.0198, 0.9776, 0.029, 0.9916, 0.0225, 0.9776, 0.029, 0.9863, 0.0198, 0.9684, 0.0231, 0.9684, 0.0231, 0.9747, 0.032, 0.9776, 0.029, 0.9684, 0.0231, 0.9711, 0.034, 0.9747, 0.032, 0.9545, 0.0273, 0.9711, 0.034, 0.9684, 0.0231, 0.9604, 0.0365, 0.9711, 0.034, 0.9545, 0.0273, 0.9545, 0.0273, 0.9548, 0.038, 0.9604, 0.0365, 0.9549, 0.042, 0.9604, 0.0365, 0.9548, 0.038, 0.9492, 0.0384, 0.9549, 0.042, 0.9548, 0.038, 0.9476, 0.0437, 0.9549, 0.042, 0.9492, 0.0384, 0.9986, 0.0024, 0.9863, 0.0198, 0.9916, 0.0225, 0.9925, 0.0024, 0.9863, 0.0198, 0.9986, 0.0024, 0.9863, 0.0198, 0.9925, 0.0024, 0.9769, 0.0147, 0.9684, 0.0231, 0.9863, 0.0198, 0.9769, 0.0147, 0.9684, 0.0231, 0.9769, 0.0147, 0.9663, 0.0202, 0.9544, 0.0239, 0.9684, 0.0231, 0.9663, 0.0202, 0.9545, 0.0273, 0.9684, 0.0231, 0.9544, 0.0239, 0.9925, 0.0024, 0.9986, 0.0024, 0.9863, 0.0198, 0.9863, 0.0198, 0.9769, 0.0147, 0.9925, 0.0024, 0.9925, 0.0024, 0.9769, 0.0147, 0.9813, 0.0024, 0.9769, 0.0147, 0.9925, 0.0024, 0.9813, 0.0024, 0.9769, 0.0147, 0.9813, 0.0024, 0.9736, 0.0131, 0.9663, 0.0202, 0.9769, 0.0147, 0.9736, 0.0131, 0.9736, 0.0131, 0.9645, 0.0177, 0.9663, 0.0202, 0.9645, 0.0177, 0.9544, 0.0208, 0.9663, 0.0202, 0.9663, 0.0202, 0.9544, 0.0208, 0.9544, 0.0239, 0.9863, 0.0198, 0.9986, 0.0024, 0.9916, 0.0225, 0.9863, 0.0198, 0.9916, 0.0225, 0.9776, 0.029, 0.9776, 0.029, 0.9684, 0.0231, 0.9863, 0.0198, 0.9863, 0.0198, 0.9684, 0.0231, 0.9769, 0.0147, 0.9684, 0.0231, 0.9663, 0.0202, 0.9769, 0.0147, 0.9769, 0.0147, 0.9663, 0.0202, 0.9736, 0.0131, 0.9736, 0.0131, 0.9813, 0.0024, 0.9769, 0.0147, 0.9774, 0.0024, 0.9813, 0.0024, 0.9736, 0.0131, 0.9736, 0.0131, 0.9813, 0.0024, 0.9774, 0.0024, 0.9736, 0.0131, 0.9774, 0.0024, 0.9709, 0.0118, 0.9709, 0.0118, 0.9645, 0.0177, 0.9736, 0.0131, 0.9776, 0.029, 0.9916, 0.0225, 0.9819, 0.0321, 0.9819, 0.0321, 0.9779, 0.0354, 0.9776, 0.029, 0.9776, 0.029, 0.9779, 0.0354, 0.9747, 0.032, 0.9684, 0.0231, 0.9776, 0.029, 0.9747, 0.032, 0.9684, 0.0231, 0.9747, 0.032, 0.9711, 0.034, 0.9711, 0.034, 0.9545, 0.0273, 0.9684, 0.0231, 0.9545, 0.0273, 0.9544, 0.0239, 0.9684, 0.0231, 0.9684, 0.0231, 0.9544, 0.0239, 0.9663, 0.0202, 0.9916, 0.0225, 0.9776, 0.029, 0.9819, 0.0321, 0.9819, 0.0321, 0.9776, 0.029, 0.9779, 0.0354, 0.9779, 0.0354, 0.9776, 0.029, 0.9747, 0.032, 0.9711, 0.034, 0.9779, 0.0354, 0.9747, 0.032, 0.9727, 0.0392, 0.9779, 0.0354, 0.9711, 0.034, 0.9711, 0.034, 0.9604, 0.0365, 0.9727, 0.0392, 0.9727, 0.0392, 0.9604, 0.0365, 0.9617, 0.0414, 0.9604, 0.0365, 0.9727, 0.0392, 0.9617, 0.0414, 0.9711, 0.034, 0.9727, 0.0392, 0.9604, 0.0365, 0.9711, 0.034, 0.9779, 0.0354, 0.9727, 0.0392, 0.9747, 0.032, 0.9779, 0.0354, 0.9711, 0.034, 0.9617, 0.0414, 0.9604, 0.0365, 0.9549, 0.042, 0.9549, 0.042, 0.9604, 0.0365, 0.9548, 0.038, 0.9492, 0.0384, 0.9549, 0.042, 0.9548, 0.038, 0.9476, 0.0437, 0.9549, 0.042, 0.9492, 0.0384, 0.9492, 0.0384, 0.9294, 0.0327, 0.9476, 0.0437, 0.9476, 0.0437, 0.9294, 0.0327, 0.9257, 0.0374, 0.9257, 0.0374, 0.9294, 0.0327, 0.9476, 0.0437, 0.9476, 0.0437, 0.9294, 0.0327, 0.9492, 0.0384, 0.9492, 0.0384, 0.9549, 0.042, 0.9476, 0.0437, 0.9548, 0.038, 0.9549, 0.042, 0.9492, 0.0384, 0.9604, 0.0365, 0.9549, 0.042, 0.9548, 0.038, 0.9617, 0.0414, 0.9549, 0.042, 0.9604, 0.0365, 0.9257, 0.0374, 0.9294, 0.0327, 0.9088, 0.0225, 0.9088, 0.0225, 0.9294, 0.0327, 0.9257, 0.0374, 0.9146, 0.0197, 0.9294, 0.0327, 0.9088, 0.0225, 0.9294, 0.0327, 0.9146, 0.0197, 0.9366, 0.0237, 0.9294, 0.0327, 0.9366, 0.0237, 0.9492, 0.0384, 0.9492, 0.0384, 0.9366, 0.0237, 0.9545, 0.0273, 0.9545, 0.0273, 0.9548, 0.038, 0.9492, 0.0384, 0.9545, 0.0273, 0.9604, 0.0365, 0.9548, 0.038, 0.9604, 0.0365, 0.9545, 0.0273, 0.9711, 0.034, 0.9366, 0.0237, 0.9146, 0.0197, 0.926, 0.0145, 0.9366, 0.0237, 0.926, 0.0145, 0.9389, 0.0208, 0.9366, 0.0237, 0.9389, 0.0208, 0.9545, 0.0273, 0.9545, 0.0273, 0.9389, 0.0208, 0.9544, 0.0239, 0.9389, 0.0208, 0.941, 0.0184, 0.9544, 0.0239, 0.9544, 0.0239, 0.941, 0.0184, 0.9544, 0.0208, 0.9544, 0.0208, 0.9663, 0.0202, 0.9544, 0.0239, 0.9146, 0.0197, 0.9082, 0.0022, 0.926, 0.0145, 0.926, 0.0145, 0.9082, 0.0022, 0.9213, 0.0022, 0.926, 0.0145, 0.9213, 0.0022, 0.9297, 0.0129, 0.9389, 0.0208, 0.926, 0.0145, 0.9297, 0.0129, 0.9389, 0.0208, 0.9297, 0.0129, 0.941, 0.0184, 0.941, 0.0184, 0.9297, 0.0129, 0.9331, 0.0114, 0.9297, 0.0129, 0.9256, 0.0022, 0.9331, 0.0114, 0.9331, 0.0114, 0.9256, 0.0022, 0.9296, 0.0022, 0.9256, 0.0022, 0.9331, 0.0114, 0.9296, 0.0022, 0.9213, 0.0022, 0.9082, 0.0022, 0.926, 0.0145, 0.926, 0.0145, 0.9297, 0.0129, 0.9213, 0.0022, 0.9213, 0.0022, 0.9297, 0.0129, 0.9256, 0.0022, 0.9297, 0.0129, 0.9213, 0.0022, 0.9256, 0.0022, 0.926, 0.0145, 0.9389, 0.0208, 0.9297, 0.0129, 0.9389, 0.0208, 0.941, 0.0184, 0.9297, 0.0129, 0.9297, 0.0129, 0.941, 0.0184, 0.9331, 0.0114, 0.9297, 0.0129, 0.9331, 0.0114, 0.9256, 0.0022, 0.9366, 0.0237, 0.9389, 0.0208, 0.926, 0.0145, 0.9545, 0.0273, 0.9389, 0.0208, 0.9366, 0.0237, 0.9544, 0.0239, 0.9389, 0.0208, 0.9545, 0.0273, 0.9544, 0.0239, 0.941, 0.0184, 0.9389, 0.0208, 0.9544, 0.0208, 0.941, 0.0184, 0.9544, 0.0239, 0.9366, 0.0237, 0.9492, 0.0384, 0.9545, 0.0273, 0.9545, 0.0273, 0.9492, 0.0384, 0.9548, 0.038, 0.9294, 0.0327, 0.9492, 0.0384, 0.9366, 0.0237, 0.9492, 0.0384, 0.9294, 0.0327, 0.9476, 0.0437, 0.9476, 0.0437, 0.9294, 0.0327, 0.9257, 0.0374, 0.9645, 0.0177, 0.9663, 0.0202, 0.9544, 0.0208, 0.9645, 0.0177, 0.9736, 0.0131, 0.9663, 0.0202, 0.9709, 0.0118, 0.9736, 0.0131, 0.9645, 0.0177, 0.9709, 0.0118, 0.9774, 0.0024, 0.9736, 0.0131, 0.9742, 0.0024, 0.9774, 0.0024, 0.9709, 0.0118, 0.9709, 0.0118, 0.9774, 0.0024, 0.9742, 0.0024, 0.8718, 0.4394, 0.8907, 0.4275, 0.8898, 0.435, 0.8651, 0.4284, 0.8907, 0.4275, 0.8718, 0.4394, 0.8651, 0.4284, 0.8686, 0.4166, 0.8907, 0.4275, 0.8907, 0.4275, 0.8686, 0.4166, 0.8906, 0.4207, 0.8686, 0.4166, 0.8907, 0.4275, 0.8906, 0.4207, 0.8907, 0.4275, 0.8718, 0.4394, 0.8898, 0.435, 0.8651, 0.4284, 0.8718, 0.4394, 0.8907, 0.4275, 0.8651, 0.4284, 0.8561, 0.454, 0.8718, 0.4394, 0.8718, 0.4394, 0.8561, 0.454, 0.8651, 0.4284, 0.8651, 0.4284, 0.8561, 0.454, 0.8378, 0.4299, 0.845, 0.4024, 0.8651, 0.4284, 0.8378, 0.4299, 0.8686, 0.4166, 0.8651, 0.4284, 0.845, 0.4024, 0.845, 0.4024, 0.8651, 0.4284, 0.8686, 0.4166, 0.8651, 0.4284, 0.8907, 0.4275, 0.8686, 0.4166, 0.8378, 0.4299, 0.8651, 0.4284, 0.845, 0.4024, 0.8378, 0.4299, 0.8561, 0.454, 0.8651, 0.4284, 0.7513, 0.444, 0.8561, 0.454, 0.8378, 0.4299, 0.8378, 0.4299, 0.8561, 0.454, 0.7513, 0.444, 0.8378, 0.4299, 0.7513, 0.444, 0.845, 0.4024, 0.845, 0.4024, 0.7513, 0.444, 0.8378, 0.4299, 0.7505, 0.7982, 0.7416, 0.8244, 0.7482, 0.8246, 0.7394, 0.7939, 0.7416, 0.8244, 0.7505, 0.7982, 0.7394, 0.7939, 0.7302, 0.8009, 0.7416, 0.8244, 0.7416, 0.8244, 0.7302, 0.8009, 0.7361, 0.8245, 0.7361, 0.8245, 0.7302, 0.8009, 0.7416, 0.8244, 0.7482, 0.8246, 0.7416, 0.8244, 0.7505, 0.7982, 0.7505, 0.7982, 0.7416, 0.8244, 0.7394, 0.7939, 0.7394, 0.7939, 0.7587, 0.7717, 0.7505, 0.7982, 0.7505, 0.7982, 0.7587, 0.7717, 0.7394, 0.7939, 0.7394, 0.7939, 0.7587, 0.7717, 0.7389, 0.7628, 0.7215, 0.7767, 0.7394, 0.7939, 0.7389, 0.7628, 0.7302, 0.8009, 0.7394, 0.7939, 0.7215, 0.7767, 0.7215, 0.7767, 0.7394, 0.7939, 0.7302, 0.8009, 0.7416, 0.8244, 0.7302, 0.8009, 0.7394, 0.7939, 0.7389, 0.7628, 0.7394, 0.7939, 0.7215, 0.7767, 0.7389, 0.7628, 0.7587, 0.7717, 0.7394, 0.7939, 0.7404, 0.7057, 0.7587, 0.7717, 0.7389, 0.7628, 0.7389, 0.7628, 0.7587, 0.7717, 0.7404, 0.7057, 0.7389, 0.7628, 0.7404, 0.7057, 0.7215, 0.7767, 0.7215, 0.7767, 0.7404, 0.7057, 0.7389, 0.7628, 0.8907, 0.4275, 0.8718, 0.4394, 0.8898, 0.435, 0.8651, 0.4284, 0.8718, 0.4394, 0.8907, 0.4275, 0.8651, 0.4284, 0.8561, 0.454, 0.8718, 0.4394, 0.8718, 0.4394, 0.8561, 0.454, 0.8651, 0.4284, 0.8651, 0.4284, 0.8907, 0.4275, 0.8718, 0.4394, 0.8718, 0.4394, 0.8907, 0.4275, 0.8898, 0.435, 0.8651, 0.4284, 0.8907, 0.4275, 0.8686, 0.4166, 0.845, 0.4024, 0.8651, 0.4284, 0.8686, 0.4166, 0.8378, 0.4299, 0.8651, 0.4284, 0.845, 0.4024, 0.8378, 0.4299, 0.8561, 0.454, 0.8651, 0.4284, 0.7513, 0.444, 0.8561, 0.454, 0.8378, 0.4299, 0.8378, 0.4299, 0.8561, 0.454, 0.7513, 0.444, 0.8651, 0.4284, 0.8561, 0.454, 0.8378, 0.4299, 0.8686, 0.4166, 0.8907, 0.4275, 0.8906, 0.4207, 0.8907, 0.4275, 0.8686, 0.4166, 0.8906, 0.4207, 0.8651, 0.4284, 0.8686, 0.4166, 0.8907, 0.4275, 0.8686, 0.4166, 0.8651, 0.4284, 0.845, 0.4024, 0.845, 0.4024, 0.8651, 0.4284, 0.8378, 0.4299, 0.8378, 0.4299, 0.7513, 0.444, 0.845, 0.4024, 0.845, 0.4024, 0.7513, 0.444, 0.8378, 0.4299, 0.7482, 0.8246, 0.7416, 0.8244, 0.7505, 0.7982, 0.7505, 0.7982, 0.7416, 0.8244, 0.7394, 0.7939, 0.7394, 0.7939, 0.7587, 0.7717, 0.7505, 0.7982, 0.7505, 0.7982, 0.7587, 0.7717, 0.7394, 0.7939, 0.7394, 0.7939, 0.7416, 0.8244, 0.7505, 0.7982, 0.7505, 0.7982, 0.7416, 0.8244, 0.7482, 0.8246, 0.7416, 0.8244, 0.7302, 0.8009, 0.7394, 0.7939, 0.7215, 0.7767, 0.7394, 0.7939, 0.7302, 0.8009, 0.7389, 0.7628, 0.7394, 0.7939, 0.7215, 0.7767, 0.7389, 0.7628, 0.7587, 0.7717, 0.7394, 0.7939, 0.7404, 0.7057, 0.7587, 0.7717, 0.7389, 0.7628, 0.7389, 0.7628, 0.7587, 0.7717, 0.7404, 0.7057, 0.7394, 0.7939, 0.7587, 0.7717, 0.7389, 0.7628, 0.7361, 0.8245, 0.7302, 0.8009, 0.7416, 0.8244, 0.7416, 0.8244, 0.7302, 0.8009, 0.7361, 0.8245, 0.7394, 0.7939, 0.7302, 0.8009, 0.7416, 0.8244, 0.7302, 0.8009, 0.7394, 0.7939, 0.7215, 0.7767, 0.7215, 0.7767, 0.7394, 0.7939, 0.7389, 0.7628, 0.7389, 0.7628, 0.7404, 0.7057, 0.7215, 0.7767, 0.7215, 0.7767, 0.7404, 0.7057, 0.7389, 0.7628, 0.9784, 0.9555, 0.9969, 0.9946, 0.9875, 0.9944, 0.9869, 0.9487, 0.9969, 0.9946, 0.9784, 0.9555, 0.9969, 0.9946, 0.9869, 0.9487, 0.9966, 0.9471, 0.9966, 0.9471, 0.9869, 0.9487, 0.9969, 0.9946, 0.9784, 0.9555, 0.9969, 0.9946, 0.9869, 0.9487, 0.9875, 0.9944, 0.9969, 0.9946, 0.9784, 0.9555, 0.9875, 0.9944, 0.9784, 0.9555, 0.9776, 0.995, 0.9776, 0.995, 0.9784, 0.9555, 0.9875, 0.9944, 0.9654, 0.9567, 0.9784, 0.9555, 0.9776, 0.995, 0.9654, 0.9567, 0.9757, 0.9123, 0.9784, 0.9555, 0.9784, 0.9555, 0.9757, 0.9123, 0.9839, 0.9126, 0.9839, 0.9126, 0.9869, 0.9487, 0.9784, 0.9555, 0.99, 0.9121, 0.9869, 0.9487, 0.9839, 0.9126, 0.9869, 0.9487, 0.99, 0.9121, 0.9966, 0.9471, 0.9681, 0.9949, 0.9654, 0.9567, 0.9776, 0.995, 0.9519, 0.9564, 0.9654, 0.9567, 0.9681, 0.9949, 0.9519, 0.9564, 0.9637, 0.9123, 0.9654, 0.9567, 0.9654, 0.9567, 0.9637, 0.9123, 0.9757, 0.9123, 0.9637, 0.9123, 0.9695, 0.8682, 0.9757, 0.9123, 0.9757, 0.9123, 0.9695, 0.8682, 0.9832, 0.8682, 0.9757, 0.9123, 0.9832, 0.8682, 0.9839, 0.9126, 0.9839, 0.9126, 0.9832, 0.8682, 0.9903, 0.8683, 0.9839, 0.9126, 0.9903, 0.8683, 0.99, 0.9121, 0.9681, 0.9949, 0.9654, 0.9567, 0.9519, 0.9564, 0.9654, 0.9567, 0.9637, 0.9123, 0.9519, 0.9564, 0.9757, 0.9123, 0.9637, 0.9123, 0.9654, 0.9567, 0.9757, 0.9123, 0.9695, 0.8682, 0.9637, 0.9123, 0.9832, 0.8682, 0.9695, 0.8682, 0.9757, 0.9123, 0.9695, 0.8682, 0.9832, 0.8682, 0.9718, 0.7429, 0.9695, 0.8682, 0.9718, 0.7429, 0.9832, 0.8682, 0.9832, 0.8682, 0.9718, 0.7429, 0.9836, 0.7429, 0.9832, 0.8682, 0.9836, 0.7429, 0.9903, 0.8683, 0.9776, 0.995, 0.9654, 0.9567, 0.9681, 0.9949, 0.9776, 0.995, 0.9784, 0.9555, 0.9654, 0.9567, 0.9784, 0.9555, 0.9757, 0.9123, 0.9654, 0.9567, 0.9839, 0.9126, 0.9757, 0.9123, 0.9784, 0.9555, 0.9839, 0.9126, 0.9832, 0.8682, 0.9757, 0.9123, 0.9903, 0.8683, 0.9832, 0.8682, 0.9839, 0.9126, 0.9832, 0.8682, 0.9903, 0.8683, 0.9836, 0.7429, 0.9718, 0.7429, 0.9832, 0.8682, 0.9836, 0.7429, 0.9836, 0.7429, 0.9732, 0.6238, 0.9718, 0.7429, 0.9732, 0.6238, 0.9836, 0.7429, 0.9718, 0.7429, 0.9875, 0.9944, 0.9784, 0.9555, 0.9776, 0.995, 0.9875, 0.9944, 0.9969, 0.9946, 0.9784, 0.9555, 0.9784, 0.9555, 0.9969, 0.9946, 0.9869, 0.9487, 0.9869, 0.9487, 0.9839, 0.9126, 0.9784, 0.9555, 0.99, 0.9121, 0.9839, 0.9126, 0.9869, 0.9487, 0.99, 0.9121, 0.9903, 0.8683, 0.9839, 0.9126, 0.9961, 0.8683, 0.9903, 0.8683, 0.99, 0.9121, 0.9903, 0.8683, 0.9961, 0.8683, 0.9906, 0.7429, 0.9836, 0.7429, 0.9903, 0.8683, 0.9906, 0.7429, 0.9836, 0.7429, 0.9906, 0.7429, 0.9863, 0.6238, 0.9863, 0.6238, 0.9732, 0.6238, 0.9836, 0.7429, 0.9966, 0.9471, 0.9869, 0.9487, 0.9969, 0.9946, 0.9869, 0.9487, 0.9966, 0.9471, 0.99, 0.9121, 0.99, 0.9121, 0.9966, 0.9471, 0.9969, 0.913, 0.9969, 0.913, 0.9961, 0.8683, 0.99, 0.9121, 0.9863, 0.6238, 0.9827, 0.5643, 0.9732, 0.6238, 0.9827, 0.5643, 0.9863, 0.6238, 0.9904, 0.5642, 0.9865, 0.5045, 0.9827, 0.5643, 0.9904, 0.5642, 0.9743, 0.5043, 0.9827, 0.5643, 0.9865, 0.5045, 0.9827, 0.5643, 0.9743, 0.5043, 0.9703, 0.5643, 0.9732, 0.6238, 0.9827, 0.5643, 0.9703, 0.5643, 0.9904, 0.5642, 0.9863, 0.6238, 0.9923, 0.6238, 0.9904, 0.5642, 0.9923, 0.6238, 0.9962, 0.5643, 0.9962, 0.5643, 0.9962, 0.5046, 0.9904, 0.5642, 0.9904, 0.5642, 0.9962, 0.5046, 0.9865, 0.5045, 0.9962, 0.5046, 0.9957, 0.4566, 0.9865, 0.5045, 0.9957, 0.4566, 0.986, 0.4555, 0.9865, 0.5045, 0.9865, 0.5045, 0.986, 0.4555, 0.9743, 0.5043, 0.9863, 0.6238, 0.9906, 0.7429, 0.9923, 0.6238, 0.9906, 0.7429, 0.9962, 0.7429, 0.9923, 0.6238, 0.9923, 0.6238, 0.9962, 0.7429, 0.9962, 0.6238, 0.9962, 0.5643, 0.9923, 0.6238, 0.9962, 0.6238, 0.9962, 0.6238, 0.9923, 0.6238, 0.9962, 0.5643, 0.9962, 0.5643, 0.9923, 0.6238, 0.9904, 0.5642, 0.9962, 0.5643, 0.9904, 0.5642, 0.9962, 0.5046, 0.9962, 0.5046, 0.9904, 0.5642, 0.9865, 0.5045, 0.9865, 0.5045, 0.9957, 0.4566, 0.9962, 0.5046, 0.9906, 0.7429, 0.9961, 0.8683, 0.9962, 0.7429, 0.9961, 0.8683, 0.9906, 0.7429, 0.9962, 0.7429, 0.9906, 0.7429, 0.9923, 0.6238, 0.9962, 0.7429, 0.9962, 0.7429, 0.9923, 0.6238, 0.9962, 0.6238, 0.9903, 0.8683, 0.9906, 0.7429, 0.9961, 0.8683, 0.9903, 0.8683, 0.9836, 0.7429, 0.9906, 0.7429, 0.9836, 0.7429, 0.9863, 0.6238, 0.9906, 0.7429, 0.9906, 0.7429, 0.9863, 0.6238, 0.9923, 0.6238, 0.9923, 0.6238, 0.9863, 0.6238, 0.9904, 0.5642, 0.9904, 0.5642, 0.9863, 0.6238, 0.9827, 0.5643, 0.9904, 0.5642, 0.9827, 0.5643, 0.9865, 0.5045, 0.9865, 0.5045, 0.9827, 0.5643, 0.9743, 0.5043, 0.9743, 0.5043, 0.986, 0.4555, 0.9865, 0.5045, 0.9865, 0.5045, 0.986, 0.4555, 0.9957, 0.4566, 0.99, 0.9121, 0.9903, 0.8683, 0.9961, 0.8683, 0.9839, 0.9126, 0.9903, 0.8683, 0.99, 0.9121, 0.9839, 0.9126, 0.9832, 0.8682, 0.9903, 0.8683, 0.9832, 0.8682, 0.9836, 0.7429, 0.9903, 0.8683, 0.9832, 0.8682, 0.9718, 0.7429, 0.9836, 0.7429, 0.9732, 0.6238, 0.9836, 0.7429, 0.9718, 0.7429, 0.9863, 0.6238, 0.9836, 0.7429, 0.9732, 0.6238, 0.9732, 0.6238, 0.9827, 0.5643, 0.9863, 0.6238, 0.9703, 0.5643, 0.9827, 0.5643, 0.9732, 0.6238, 0.9703, 0.5643, 0.9743, 0.5043, 0.9827, 0.5643, 0.99, 0.9121, 0.9961, 0.8683, 0.9969, 0.913, 0.9966, 0.9471, 0.99, 0.9121, 0.9969, 0.913, 0.9869, 0.9487, 0.99, 0.9121, 0.9966, 0.9471, 0.99, 0.9121, 0.9869, 0.9487, 0.9839, 0.9126, 0.9839, 0.9126, 0.9869, 0.9487, 0.9784, 0.9555, 0.9784, 0.9555, 0.9757, 0.9123, 0.9839, 0.9126, 0.9757, 0.9123, 0.9832, 0.8682, 0.9839, 0.9126, 0.9757, 0.9123, 0.9695, 0.8682, 0.9832, 0.8682, 0.9695, 0.8682, 0.9718, 0.7429, 0.9832, 0.8682, 0.9695, 0.8682, 0.9832, 0.8682, 0.9718, 0.7429, 0.9718, 0.7429, 0.9832, 0.8682, 0.9836, 0.7429, 0.9836, 0.7429, 0.9732, 0.6238, 0.9718, 0.7429, 0.9969, 0.9946, 0.9869, 0.9487, 0.9966, 0.9471, 0.9869, 0.9487, 0.9969, 0.9946, 0.9784, 0.9555, 0.9784, 0.9555, 0.9969, 0.9946, 0.9875, 0.9944, 0.9776, 0.995, 0.9784, 0.9555, 0.9875, 0.9944, 0.9654, 0.9567, 0.9784, 0.9555, 0.9776, 0.995, 0.9654, 0.9567, 0.9757, 0.9123, 0.9784, 0.9555, 0.9654, 0.9567, 0.9637, 0.9123, 0.9757, 0.9123, 0.9637, 0.9123, 0.9695, 0.8682, 0.9757, 0.9123, 0.9757, 0.9123, 0.9695, 0.8682, 0.9637, 0.9123, 0.9832, 0.8682, 0.9695, 0.8682, 0.9757, 0.9123, 0.9839, 0.9126, 0.9832, 0.8682, 0.9757, 0.9123, 0.9903, 0.8683, 0.9832, 0.8682, 0.9839, 0.9126, 0.9832, 0.8682, 0.9903, 0.8683, 0.9836, 0.7429, 0.9681, 0.9949, 0.9654, 0.9567, 0.9776, 0.995, 0.9519, 0.9564, 0.9654, 0.9567, 0.9681, 0.9949, 0.9519, 0.9564, 0.9637, 0.9123, 0.9654, 0.9567, 0.9654, 0.9567, 0.9637, 0.9123, 0.9519, 0.9564, 0.9757, 0.9123, 0.9637, 0.9123, 0.9654, 0.9567, 0.9784, 0.9555, 0.9757, 0.9123, 0.9654, 0.9567, 0.9839, 0.9126, 0.9757, 0.9123, 0.9784, 0.9555, 0.9869, 0.9487, 0.9839, 0.9126, 0.9784, 0.9555, 0.99, 0.9121, 0.9839, 0.9126, 0.9869, 0.9487, 0.99, 0.9121, 0.9903, 0.8683, 0.9839, 0.9126, 0.9681, 0.9949, 0.9654, 0.9567, 0.9519, 0.9564, 0.9776, 0.995, 0.9654, 0.9567, 0.9681, 0.9949, 0.9776, 0.995, 0.9784, 0.9555, 0.9654, 0.9567, 0.9869, 0.9487, 0.9966, 0.9471, 0.99, 0.9121, 0.99, 0.9121, 0.9966, 0.9471, 0.9969, 0.913, 0.9969, 0.913, 0.9961, 0.8683, 0.99, 0.9121, 0.9961, 0.8683, 0.9903, 0.8683, 0.99, 0.9121, 0.9903, 0.8683, 0.9961, 0.8683, 0.9906, 0.7429, 0.9836, 0.7429, 0.9903, 0.8683, 0.9906, 0.7429, 0.9836, 0.7429, 0.9906, 0.7429, 0.9863, 0.6238, 0.9863, 0.6238, 0.9732, 0.6238, 0.9836, 0.7429, 0.9966, 0.9471, 0.99, 0.9121, 0.9969, 0.913, 0.99, 0.9121, 0.9961, 0.8683, 0.9969, 0.913, 0.99, 0.9121, 0.9903, 0.8683, 0.9961, 0.8683, 0.9903, 0.8683, 0.9906, 0.7429, 0.9961, 0.8683, 0.9961, 0.8683, 0.9906, 0.7429, 0.9962, 0.7429, 0.9906, 0.7429, 0.9961, 0.8683, 0.9962, 0.7429, 0.9906, 0.7429, 0.9962, 0.7429, 0.9923, 0.6238, 0.9863, 0.6238, 0.9906, 0.7429, 0.9923, 0.6238, 0.9904, 0.5642, 0.9863, 0.6238, 0.9923, 0.6238, 0.9827, 0.5643, 0.9863, 0.6238, 0.9904, 0.5642, 0.9863, 0.6238, 0.9827, 0.5643, 0.9732, 0.6238, 0.9732, 0.6238, 0.9827, 0.5643, 0.9703, 0.5643, 0.9903, 0.8683, 0.9836, 0.7429, 0.9906, 0.7429, 0.9836, 0.7429, 0.9863, 0.6238, 0.9906, 0.7429, 0.9906, 0.7429, 0.9863, 0.6238, 0.9923, 0.6238, 0.9906, 0.7429, 0.9923, 0.6238, 0.9962, 0.7429, 0.9962, 0.7429, 0.9923, 0.6238, 0.9962, 0.6238, 0.9923, 0.6238, 0.9962, 0.7429, 0.9962, 0.6238, 0.9962, 0.5643, 0.9923, 0.6238, 0.9962, 0.6238, 0.9904, 0.5642, 0.9923, 0.6238, 0.9962, 0.5643, 0.9962, 0.5643, 0.9962, 0.5046, 0.9904, 0.5642, 0.9904, 0.5642, 0.9962, 0.5046, 0.9865, 0.5045, 0.9865, 0.5045, 0.9827, 0.5643, 0.9904, 0.5642, 0.9863, 0.6238, 0.9836, 0.7429, 0.9732, 0.6238, 0.9732, 0.6238, 0.9827, 0.5643, 0.9863, 0.6238, 0.9904, 0.5642, 0.9863, 0.6238, 0.9827, 0.5643, 0.9923, 0.6238, 0.9863, 0.6238, 0.9904, 0.5642, 0.9962, 0.5643, 0.9923, 0.6238, 0.9904, 0.5642, 0.9962, 0.6238, 0.9923, 0.6238, 0.9962, 0.5643, 0.9703, 0.5643, 0.9827, 0.5643, 0.9732, 0.6238, 0.9703, 0.5643, 0.9743, 0.5043, 0.9827, 0.5643, 0.9865, 0.5045, 0.9827, 0.5643, 0.9743, 0.5043, 0.9904, 0.5642, 0.9827, 0.5643, 0.9865, 0.5045, 0.9962, 0.5046, 0.9904, 0.5642, 0.9865, 0.5045, 0.9962, 0.5643, 0.9904, 0.5642, 0.9962, 0.5046, 0.9554, 0.5041, 0.9743, 0.5043, 0.9703, 0.5643, 0.9712, 0.4545, 0.9743, 0.5043, 0.9554, 0.5041, 0.986, 0.4555, 0.9743, 0.5043, 0.9712, 0.4545, 0.9743, 0.5043, 0.986, 0.4555, 0.9865, 0.5045, 0.9865, 0.5045, 0.986, 0.4555, 0.9957, 0.4566, 0.9865, 0.5045, 0.9957, 0.4566, 0.9962, 0.5046, 0.9962, 0.5046, 0.9957, 0.4566, 0.9865, 0.5045, 0.9957, 0.4566, 0.986, 0.4555, 0.9865, 0.5045, 0.9865, 0.5045, 0.986, 0.4555, 0.9743, 0.5043, 0.9743, 0.5043, 0.9827, 0.5643, 0.9865, 0.5045, 0.9703, 0.5643, 0.9743, 0.5043, 0.9554, 0.5041, 0.9554, 0.5041, 0.9743, 0.5043, 0.9712, 0.4545, 0.9712, 0.4545, 0.9743, 0.5043, 0.986, 0.4555, 0.986, 0.4555, 0.9957, 0.4418, 0.9712, 0.4545, 0.9712, 0.4545, 0.9957, 0.4418, 0.9955, 0.4068, 0.9955, 0.4068, 0.9957, 0.4418, 0.9712, 0.4545, 0.9712, 0.4545, 0.9957, 0.4418, 0.986, 0.4555, 0.986, 0.4555, 0.9957, 0.4418, 0.9957, 0.4566, 0.9957, 0.4566, 0.9957, 0.4418, 0.986, 0.4555, 0.986, 0.4555, 0.9957, 0.4418, 0.9712, 0.4545, 0.9712, 0.4545, 0.9743, 0.5043, 0.986, 0.4555, 0.9554, 0.5041, 0.9743, 0.5043, 0.9712, 0.4545, 0.9703, 0.5643, 0.9743, 0.5043, 0.9554, 0.5041, 0.9827, 0.5643, 0.9743, 0.5043, 0.9703, 0.5643, 0.9957, 0.4566, 0.9957, 0.4418, 0.986, 0.4555, 0.986, 0.4555, 0.9957, 0.4418, 0.9957, 0.4566, 0.9712, 0.4545, 0.9957, 0.4418, 0.986, 0.4555, 0.9955, 0.4068, 0.9957, 0.4418, 0.9712, 0.4545, 0.9712, 0.4545, 0.9957, 0.4418, 0.9955, 0.4068, 0.986, 0.4555, 0.9743, 0.5043, 0.9712, 0.4545, 0.9712, 0.4545, 0.9743, 0.5043, 0.9554, 0.5041, 0.9554, 0.5041, 0.9743, 0.5043, 0.9703, 0.5643, 0.0067, 0.7415, 0.0067, 0.7481, 0.0113, 0.7481, 0.0113, 0.7481, 0.0067, 0.7481, 0.0067, 0.7415, 0.0113, 0.7481, 0.0067, 0.7544, 0.0067, 0.7481, 0.0067, 0.7481, 0.0067, 0.7544, 0.0113, 0.7481, 0.0243, 0.7544, 0.0113, 0.7481, 0.0067, 0.7544, 0.0261, 0.7481, 0.0113, 0.7481, 0.0243, 0.7544, 0.0261, 0.7481, 0.0209, 0.7415, 0.0113, 0.7481, 0.0113, 0.7481, 0.0209, 0.7415, 0.0067, 0.7415, 0.0067, 0.7415, 0.0209, 0.7415, 0.0067, 0.7342, 0.0067, 0.7342, 0.0209, 0.7415, 0.0067, 0.7415, 0.0067, 0.7415, 0.0209, 0.7415, 0.0113, 0.7481, 0.0113, 0.7481, 0.0209, 0.7415, 0.0261, 0.7481, 0.0243, 0.7544, 0.0113, 0.7481, 0.0261, 0.7481, 0.0067, 0.7544, 0.0113, 0.7481, 0.0243, 0.7544, 0.0243, 0.7544, 0.0067, 0.8029, 0.0067, 0.7544, 0.0067, 0.7544, 0.0067, 0.8029, 0.0243, 0.7544, 0.0067, 0.7342, 0.0209, 0.7415, 0.0067, 0.7415, 0.0067, 0.7415, 0.0209, 0.7415, 0.0067, 0.7342, 0.0113, 0.7481, 0.0209, 0.7415, 0.0067, 0.7415, 0.0261, 0.7481, 0.0209, 0.7415, 0.0113, 0.7481, 0.0113, 0.7481, 0.0243, 0.7544, 0.0261, 0.7481, 0.0067, 0.7544, 0.0243, 0.7544, 0.0113, 0.7481, 0.0067, 0.7544, 0.0067, 0.8029, 0.0243, 0.7544, 0.0243, 0.7544, 0.0067, 0.8029, 0.0232, 0.8029, 0.0232, 0.8029, 0.0067, 0.8029, 0.0243, 0.7544, 0.0067, 0.7415, 0.0209, 0.7415, 0.0113, 0.7481, 0.0113, 0.7481, 0.0067, 0.7481, 0.0067, 0.7415, 0.0067, 0.7415, 0.0067, 0.7481, 0.0113, 0.7481, 0.0067, 0.7481, 0.0067, 0.7544, 0.0113, 0.7481, 0.0113, 0.7481, 0.0067, 0.7544, 0.0067, 0.7481, 0.0113, 0.7481, 0.0243, 0.7544, 0.0067, 0.7544, 0.0243, 0.7544, 0.0067, 0.8029, 0.0067, 0.7544, 0.0232, 0.8029, 0.0067, 0.8029, 0.0243, 0.7544, 0.0232, 0.8029, 0.0067, 0.8614, 0.0067, 0.8029, 0.0067, 0.8029, 0.0067, 0.8614, 0.0232, 0.8029, 0.0113, 0.7481, 0.0209, 0.7415, 0.0261, 0.7481, 0.0261, 0.7481, 0.0243, 0.7544, 0.0113, 0.7481, 0.0243, 0.7544, 0.0067, 0.8029, 0.0232, 0.8029, 0.0067, 0.8029, 0.0067, 0.8614, 0.0232, 0.8029, 0.0232, 0.8029, 0.0067, 0.8614, 0.0275, 0.861, 0.0275, 0.861, 0.0067, 0.8614, 0.0232, 0.8029, 0.0067, 0.8614, 0.0275, 0.861, 0.0178, 0.8928, 0.0067, 0.8941, 0.0067, 0.8614, 0.0178, 0.8928, 0.0178, 0.8928, 0.0067, 0.8614, 0.0067, 0.8941, 0.0067, 0.8614, 0.0178, 0.8928, 0.0275, 0.861, 0.0232, 0.8029, 0.0067, 0.8614, 0.0275, 0.861, 0.0232, 0.8029, 0.0067, 0.8614, 0.0067, 0.8029, 0.0275, 0.861, 0.0067, 0.8614, 0.0232, 0.8029, 0.0067, 0.8614, 0.0275, 0.861, 0.0178, 0.8928, 0.0067, 0.8941, 0.0067, 0.8614, 0.0178, 0.8928, 0.0178, 0.8928, 0.0067, 0.8614, 0.0067, 0.8941, 0.0067, 0.8614, 0.0178, 0.8928, 0.0275, 0.861, 0.0275, 0.861, 0.0178, 0.8928, 0.0356, 0.8896, 0.0178, 0.8928, 0.0275, 0.861, 0.0356, 0.8896, 0.0178, 0.8928, 0.0356, 0.8896, 0.0294, 0.9243, 0.0067, 0.923, 0.0178, 0.8928, 0.0294, 0.9243, 0.0067, 0.8941, 0.0178, 0.8928, 0.0067, 0.923, 0.0067, 0.8941, 0.0067, 0.923, 0.0178, 0.8928, 0.0178, 0.8928, 0.0275, 0.861, 0.0356, 0.8896, 0.0178, 0.8928, 0.0356, 0.8896, 0.0294, 0.9243, 0.0067, 0.923, 0.0178, 0.8928, 0.0294, 0.9243, 0.0067, 0.8941, 0.0178, 0.8928, 0.0067, 0.923, 0.0067, 0.8941, 0.0067, 0.923, 0.0178, 0.8928, 0.0178, 0.8928, 0.0067, 0.923, 0.0294, 0.9243, 0.0178, 0.8928, 0.0294, 0.9243, 0.0356, 0.8896, 0.0356, 0.8896, 0.0294, 0.9243, 0.0553, 0.9206, 0.0294, 0.9243, 0.0356, 0.8896, 0.0553, 0.9206, 0.0275, 0.861, 0.0178, 0.8928, 0.0356, 0.8896, 0.0178, 0.8928, 0.0294, 0.9243, 0.0356, 0.8896, 0.0356, 0.8896, 0.0294, 0.9243, 0.0553, 0.9206, 0.0294, 0.9243, 0.0356, 0.8896, 0.0553, 0.9206, 0.0553, 0.9206, 0.0306, 0.9685, 0.0294, 0.9243, 0.0294, 0.9243, 0.0306, 0.9685, 0.0067, 0.9657, 0.0067, 0.9657, 0.0067, 0.923, 0.0294, 0.9243, 0.0294, 0.9243, 0.0067, 0.923, 0.0067, 0.9657, 0.0067, 0.9657, 0.0306, 0.9685, 0.0294, 0.9243, 0.0294, 0.9243, 0.0306, 0.9685, 0.0553, 0.9206, 0.0553, 0.9206, 0.0306, 0.9685, 0.0294, 0.9243, 0.0178, 0.8928, 0.0067, 0.923, 0.0294, 0.9243, 0.0294, 0.9243, 0.0067, 0.923, 0.0067, 0.9657, 0.0067, 0.9657, 0.0306, 0.9685, 0.0294, 0.9243, 0.0294, 0.9243, 0.0306, 0.9685, 0.0553, 0.9206, 0.0067, 0.9657, 0.0067, 0.923, 0.0294, 0.9243, 0.0294, 0.9243, 0.0306, 0.9685, 0.0067, 0.9657, 0.0067, 0.9942, 0.0067, 0.9657, 0.0306, 0.9685, 0.0306, 0.9685, 0.0067, 0.9657, 0.0067, 0.9942, 0.0067, 0.9942, 0.0067, 0.9657, 0.0306, 0.9685, 0.0306, 0.9685, 0.0067, 0.9657, 0.0067, 0.9942])
me_untitled_077.materials.append(mat_material__172)
me_untitled_077.use_remesh_preserve_volume = False
me_untitled_077.use_remesh_preserve_attributes = False
me_untitled_077.use_mirror_vertex_groups = False
me_untitled_077.update()

# ---- objects
ob_mat_riotrig_lambert3 = bpy.data.objects.new('mat_riotRig_lambert3', me_untitled_077)

# ---- transforms, parenting, visibility, modifiers, constraints
ob_mat_riotrig_lambert3.location = (0.0, 0.0, 0.0)
ob_mat_riotrig_lambert3.rotation_euler = (-0.9395, -0.6369, 6.658)
ob_mat_riotrig_lambert3.scale = (0.001, 0.001, 0.001)
ob_mat_riotrig_lambert3.color = (0.8, 0.8, 0.8, 1.0)
ob_mat_riotrig_lambert3.lineart.crease_threshold = 0.0

# ---- collection membership
col_collection_1.objects.link(ob_mat_riotrig_lambert3)

# ---- scene / render settings (as saved in the file)
scene.frame_start = 1; scene.frame_end = 250; scene.frame_set(1)
scene.render.engine = 'CYCLES'
scene.render.image_settings.color_mode = 'RGB'
scene.render.resolution_x = 1280
scene.render.resolution_y = 720
scene.render.fps = 30
scene.render.dither_intensity = 0.0
scene.cycles.use_denoising = False
scene.cycles.samples = 10
scene.cycles.sampling_pattern = 'TABULATED_SOBOL'
scene.cycles.light_sampling_threshold = 0.0
scene.cycles.use_adaptive_sampling = False
scene.cycles.use_light_tree = False
scene.cycles.blur_glossy = 0.0
scene.cycles.pixel_filter_type = 'GAUSSIAN'
scene.cycles.sample_clamp_indirect = 0.0
scene.view_settings.view_transform = 'Standard'
bpy.context.view_layer.update()

# ---- added for rendering (the .blend has no active camera and no usable light): camera, sun
cam_auto = bpy.data.cameras.new('AutoCamera')
cam_auto.lens = 50.0
cam_auto.sensor_width = 36.0
cam_auto.clip_end = 1000.0
ob_auto_camera = bpy.data.objects.new('AutoCamera', cam_auto)
scene.collection.objects.link(ob_auto_camera)
ob_auto_camera.location = (7.02031, -8.51019, 5.96987)
ob_auto_camera.rotation_euler = (1.09748, -7.21219e-08, 0.694738)
scene.camera = ob_auto_camera
light_auto_sun = bpy.data.lights.new('AutoSun', 'SUN')
light_auto_sun.energy = 3.0
light_auto_sun.angle = 0.0523599
ob_auto_sun = bpy.data.objects.new('AutoSun', light_auto_sun)
scene.collection.objects.link(ob_auto_sun)
ob_auto_sun.rotation_euler = (0.872665, 0.174533, 0.523599)
bpy.context.view_layer.update()
